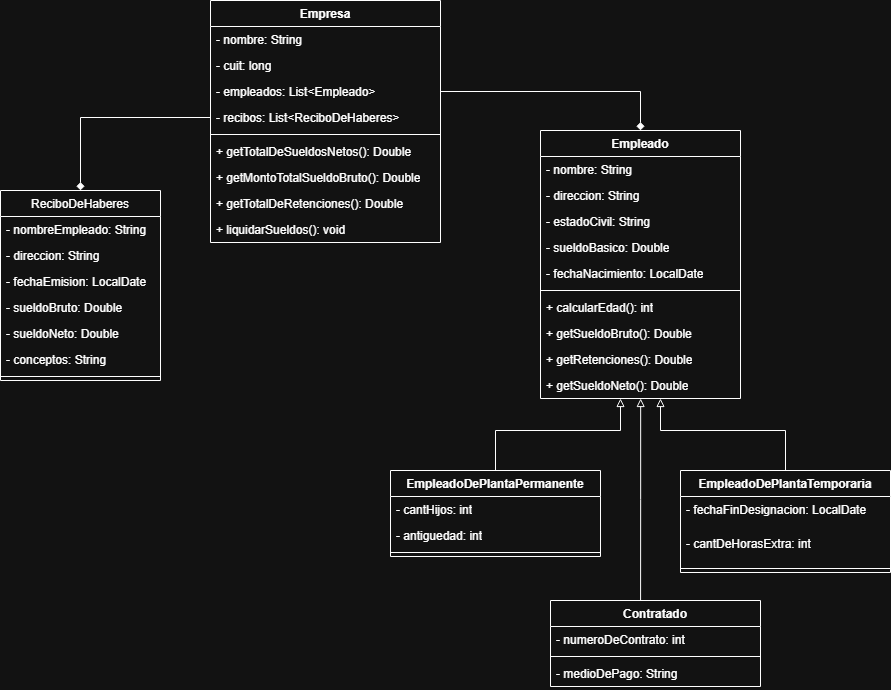

The diagram above was exported from draw.io. Its source (the exported page's mxGraphModel, read from the mxfile embedded in the PNG):
<mxGraphModel dx="1290" dy="695" grid="1" gridSize="10" guides="1" tooltips="1" connect="1" arrows="1" fold="1" page="1" pageScale="1" pageWidth="827" pageHeight="1169" math="0" shadow="0">
  <root>
    <mxCell id="0" />
    <mxCell id="1" parent="0" />
    <mxCell id="g91OXbF7vROFtexyCP2r-1" parent="1" style="swimlane;fontStyle=1;align=center;verticalAlign=top;childLayout=stackLayout;horizontal=1;startSize=26;horizontalStack=0;resizeParent=1;resizeParentMax=0;resizeLast=0;collapsible=1;marginBottom=0;whiteSpace=wrap;html=1;" value="Empresa" vertex="1">
      <mxGeometry height="242" width="230" x="250" y="10" as="geometry" />
    </mxCell>
    <mxCell id="g91OXbF7vROFtexyCP2r-2" parent="g91OXbF7vROFtexyCP2r-1" style="text;strokeColor=none;fillColor=none;align=left;verticalAlign=top;spacingLeft=4;spacingRight=4;overflow=hidden;rotatable=0;points=[[0,0.5],[1,0.5]];portConstraint=eastwest;whiteSpace=wrap;html=1;" value="- nombre: String" vertex="1">
      <mxGeometry height="26" width="230" y="26" as="geometry" />
    </mxCell>
    <mxCell id="fkfV185msmgbffS8-M2z-1" parent="g91OXbF7vROFtexyCP2r-1" style="text;strokeColor=none;fillColor=none;align=left;verticalAlign=top;spacingLeft=4;spacingRight=4;overflow=hidden;rotatable=0;points=[[0,0.5],[1,0.5]];portConstraint=eastwest;whiteSpace=wrap;html=1;" value="- cuit: long" vertex="1">
      <mxGeometry height="26" width="230" y="52" as="geometry" />
    </mxCell>
    <mxCell id="g91OXbF7vROFtexyCP2r-5" parent="g91OXbF7vROFtexyCP2r-1" style="text;strokeColor=none;fillColor=none;align=left;verticalAlign=top;spacingLeft=4;spacingRight=4;overflow=hidden;rotatable=0;points=[[0,0.5],[1,0.5]];portConstraint=eastwest;whiteSpace=wrap;html=1;" value="- empleados: List&amp;lt;Empleado&amp;gt;" vertex="1">
      <mxGeometry height="26" width="230" y="78" as="geometry" />
    </mxCell>
    <mxCell id="Zi8VZLARCwi4alQ8A6BH-8" parent="g91OXbF7vROFtexyCP2r-1" style="text;strokeColor=none;fillColor=none;align=left;verticalAlign=top;spacingLeft=4;spacingRight=4;overflow=hidden;rotatable=0;points=[[0,0.5],[1,0.5]];portConstraint=eastwest;whiteSpace=wrap;html=1;" value="- recibos: List&amp;lt;ReciboDeHaberes&amp;gt;" vertex="1">
      <mxGeometry height="26" width="230" y="104" as="geometry" />
    </mxCell>
    <mxCell id="g91OXbF7vROFtexyCP2r-3" parent="g91OXbF7vROFtexyCP2r-1" style="line;strokeWidth=1;fillColor=none;align=left;verticalAlign=middle;spacingTop=-1;spacingLeft=3;spacingRight=3;rotatable=0;labelPosition=right;points=[];portConstraint=eastwest;strokeColor=inherit;" value="" vertex="1">
      <mxGeometry height="8" width="230" y="130" as="geometry" />
    </mxCell>
    <mxCell id="g91OXbF7vROFtexyCP2r-4" parent="g91OXbF7vROFtexyCP2r-1" style="text;strokeColor=none;fillColor=none;align=left;verticalAlign=top;spacingLeft=4;spacingRight=4;overflow=hidden;rotatable=0;points=[[0,0.5],[1,0.5]];portConstraint=eastwest;whiteSpace=wrap;html=1;" value="+ getTotalDeSueldosNetos(): Double" vertex="1">
      <mxGeometry height="26" width="230" y="138" as="geometry" />
    </mxCell>
    <mxCell id="g91OXbF7vROFtexyCP2r-6" parent="g91OXbF7vROFtexyCP2r-1" style="text;strokeColor=none;fillColor=none;align=left;verticalAlign=top;spacingLeft=4;spacingRight=4;overflow=hidden;rotatable=0;points=[[0,0.5],[1,0.5]];portConstraint=eastwest;whiteSpace=wrap;html=1;" value="+ getMontoTotalSueldoBruto(): Double" vertex="1">
      <mxGeometry height="26" width="230" y="164" as="geometry" />
    </mxCell>
    <mxCell id="g91OXbF7vROFtexyCP2r-7" parent="g91OXbF7vROFtexyCP2r-1" style="text;strokeColor=none;fillColor=none;align=left;verticalAlign=top;spacingLeft=4;spacingRight=4;overflow=hidden;rotatable=0;points=[[0,0.5],[1,0.5]];portConstraint=eastwest;whiteSpace=wrap;html=1;" value="+ getTotalDeRetenciones(): Double" vertex="1">
      <mxGeometry height="26" width="230" y="190" as="geometry" />
    </mxCell>
    <mxCell id="Zi8VZLARCwi4alQ8A6BH-7" parent="g91OXbF7vROFtexyCP2r-1" style="text;strokeColor=none;fillColor=none;align=left;verticalAlign=top;spacingLeft=4;spacingRight=4;overflow=hidden;rotatable=0;points=[[0,0.5],[1,0.5]];portConstraint=eastwest;whiteSpace=wrap;html=1;" value="+ liquidarSueldos(): void" vertex="1">
      <mxGeometry height="26" width="230" y="216" as="geometry" />
    </mxCell>
    <mxCell id="obJFBFsIC7N_mKlusOBx-24" parent="1" style="swimlane;fontStyle=1;align=center;verticalAlign=top;childLayout=stackLayout;horizontal=1;startSize=26;horizontalStack=0;resizeParent=1;resizeParentMax=0;resizeLast=0;collapsible=1;marginBottom=0;whiteSpace=wrap;html=1;" value="Empleado" vertex="1">
      <mxGeometry height="268" width="200" x="580" y="140" as="geometry" />
    </mxCell>
    <mxCell id="obJFBFsIC7N_mKlusOBx-25" parent="obJFBFsIC7N_mKlusOBx-24" style="text;strokeColor=none;fillColor=none;align=left;verticalAlign=top;spacingLeft=4;spacingRight=4;overflow=hidden;rotatable=0;points=[[0,0.5],[1,0.5]];portConstraint=eastwest;whiteSpace=wrap;html=1;" value="- nombre: String" vertex="1">
      <mxGeometry height="26" width="200" y="26" as="geometry" />
    </mxCell>
    <mxCell id="obJFBFsIC7N_mKlusOBx-28" parent="obJFBFsIC7N_mKlusOBx-24" style="text;strokeColor=none;fillColor=none;align=left;verticalAlign=top;spacingLeft=4;spacingRight=4;overflow=hidden;rotatable=0;points=[[0,0.5],[1,0.5]];portConstraint=eastwest;whiteSpace=wrap;html=1;" value="- direccion: String" vertex="1">
      <mxGeometry height="26" width="200" y="52" as="geometry" />
    </mxCell>
    <mxCell id="obJFBFsIC7N_mKlusOBx-29" parent="obJFBFsIC7N_mKlusOBx-24" style="text;strokeColor=none;fillColor=none;align=left;verticalAlign=top;spacingLeft=4;spacingRight=4;overflow=hidden;rotatable=0;points=[[0,0.5],[1,0.5]];portConstraint=eastwest;whiteSpace=wrap;html=1;" value="- estadoCivil: String" vertex="1">
      <mxGeometry height="26" width="200" y="78" as="geometry" />
    </mxCell>
    <mxCell id="4Fh0HqcVBU1lC9wbP7J8-1" parent="obJFBFsIC7N_mKlusOBx-24" style="text;strokeColor=none;fillColor=none;align=left;verticalAlign=top;spacingLeft=4;spacingRight=4;overflow=hidden;rotatable=0;points=[[0,0.5],[1,0.5]];portConstraint=eastwest;whiteSpace=wrap;html=1;" value="- sueldoBasico: Double" vertex="1">
      <mxGeometry height="26" width="200" y="104" as="geometry" />
    </mxCell>
    <mxCell id="4Fh0HqcVBU1lC9wbP7J8-2" parent="obJFBFsIC7N_mKlusOBx-24" style="text;strokeColor=none;fillColor=none;align=left;verticalAlign=top;spacingLeft=4;spacingRight=4;overflow=hidden;rotatable=0;points=[[0,0.5],[1,0.5]];portConstraint=eastwest;whiteSpace=wrap;html=1;" value="- fechaNacimiento: LocalDate" vertex="1">
      <mxGeometry height="26" width="200" y="130" as="geometry" />
    </mxCell>
    <mxCell id="obJFBFsIC7N_mKlusOBx-26" parent="obJFBFsIC7N_mKlusOBx-24" style="line;strokeWidth=1;fillColor=none;align=left;verticalAlign=middle;spacingTop=-1;spacingLeft=3;spacingRight=3;rotatable=0;labelPosition=right;points=[];portConstraint=eastwest;strokeColor=inherit;" value="" vertex="1">
      <mxGeometry height="8" width="200" y="156" as="geometry" />
    </mxCell>
    <mxCell id="obJFBFsIC7N_mKlusOBx-27" parent="obJFBFsIC7N_mKlusOBx-24" style="text;strokeColor=none;fillColor=none;align=left;verticalAlign=top;spacingLeft=4;spacingRight=4;overflow=hidden;rotatable=0;points=[[0,0.5],[1,0.5]];portConstraint=eastwest;whiteSpace=wrap;html=1;" value="+ calcularEdad(): int" vertex="1">
      <mxGeometry height="26" width="200" y="164" as="geometry" />
    </mxCell>
    <mxCell id="Zi8VZLARCwi4alQ8A6BH-4" parent="obJFBFsIC7N_mKlusOBx-24" style="text;strokeColor=none;fillColor=none;align=left;verticalAlign=top;spacingLeft=4;spacingRight=4;overflow=hidden;rotatable=0;points=[[0,0.5],[1,0.5]];portConstraint=eastwest;whiteSpace=wrap;html=1;" value="+ getSueldoBruto(): Double" vertex="1">
      <mxGeometry height="26" width="200" y="190" as="geometry" />
    </mxCell>
    <mxCell id="Zi8VZLARCwi4alQ8A6BH-5" parent="obJFBFsIC7N_mKlusOBx-24" style="text;strokeColor=none;fillColor=none;align=left;verticalAlign=top;spacingLeft=4;spacingRight=4;overflow=hidden;rotatable=0;points=[[0,0.5],[1,0.5]];portConstraint=eastwest;whiteSpace=wrap;html=1;" value="+ getRetenciones(): Double" vertex="1">
      <mxGeometry height="26" width="200" y="216" as="geometry" />
    </mxCell>
    <mxCell id="Zi8VZLARCwi4alQ8A6BH-6" parent="obJFBFsIC7N_mKlusOBx-24" style="text;strokeColor=none;fillColor=none;align=left;verticalAlign=top;spacingLeft=4;spacingRight=4;overflow=hidden;rotatable=0;points=[[0,0.5],[1,0.5]];portConstraint=eastwest;whiteSpace=wrap;html=1;" value="+ getSueldoNeto(): Double" vertex="1">
      <mxGeometry height="26" width="200" y="242" as="geometry" />
    </mxCell>
    <mxCell id="Zi8VZLARCwi4alQ8A6BH-1" edge="1" parent="1" source="4Fh0HqcVBU1lC9wbP7J8-3" style="edgeStyle=orthogonalEdgeStyle;rounded=0;orthogonalLoop=1;jettySize=auto;html=1;endArrow=block;endFill=0;" target="obJFBFsIC7N_mKlusOBx-24">
      <mxGeometry relative="1" as="geometry">
        <Array as="points">
          <mxPoint x="535" y="440" />
          <mxPoint x="660" y="440" />
        </Array>
      </mxGeometry>
    </mxCell>
    <mxCell id="4Fh0HqcVBU1lC9wbP7J8-3" parent="1" style="swimlane;fontStyle=1;align=center;verticalAlign=top;childLayout=stackLayout;horizontal=1;startSize=26;horizontalStack=0;resizeParent=1;resizeParentMax=0;resizeLast=0;collapsible=1;marginBottom=0;whiteSpace=wrap;html=1;" value="EmpleadoDePlantaPermanente" vertex="1">
      <mxGeometry height="86" width="210" x="430" y="480" as="geometry" />
    </mxCell>
    <mxCell id="4Fh0HqcVBU1lC9wbP7J8-4" parent="4Fh0HqcVBU1lC9wbP7J8-3" style="text;strokeColor=none;fillColor=none;align=left;verticalAlign=top;spacingLeft=4;spacingRight=4;overflow=hidden;rotatable=0;points=[[0,0.5],[1,0.5]];portConstraint=eastwest;whiteSpace=wrap;html=1;" value="- cantHijos: int" vertex="1">
      <mxGeometry height="26" width="210" y="26" as="geometry" />
    </mxCell>
    <mxCell id="PWCb8VLk7vVn4tbCr9kt-3" parent="4Fh0HqcVBU1lC9wbP7J8-3" style="text;strokeColor=none;fillColor=none;align=left;verticalAlign=top;spacingLeft=4;spacingRight=4;overflow=hidden;rotatable=0;points=[[0,0.5],[1,0.5]];portConstraint=eastwest;whiteSpace=wrap;html=1;" value="- antiguedad: int" vertex="1">
      <mxGeometry height="26" width="210" y="52" as="geometry" />
    </mxCell>
    <mxCell id="4Fh0HqcVBU1lC9wbP7J8-5" parent="4Fh0HqcVBU1lC9wbP7J8-3" style="line;strokeWidth=1;fillColor=none;align=left;verticalAlign=middle;spacingTop=-1;spacingLeft=3;spacingRight=3;rotatable=0;labelPosition=right;points=[];portConstraint=eastwest;strokeColor=inherit;" value="" vertex="1">
      <mxGeometry height="8" width="210" y="78" as="geometry" />
    </mxCell>
    <mxCell id="Zi8VZLARCwi4alQ8A6BH-2" edge="1" parent="1" source="4Fh0HqcVBU1lC9wbP7J8-7" style="edgeStyle=orthogonalEdgeStyle;rounded=0;orthogonalLoop=1;jettySize=auto;html=1;endArrow=block;endFill=0;" target="obJFBFsIC7N_mKlusOBx-24">
      <mxGeometry relative="1" as="geometry">
        <Array as="points">
          <mxPoint x="825" y="440" />
          <mxPoint x="700" y="440" />
        </Array>
      </mxGeometry>
    </mxCell>
    <mxCell id="4Fh0HqcVBU1lC9wbP7J8-7" parent="1" style="swimlane;fontStyle=1;align=center;verticalAlign=top;childLayout=stackLayout;horizontal=1;startSize=26;horizontalStack=0;resizeParent=1;resizeParentMax=0;resizeLast=0;collapsible=1;marginBottom=0;whiteSpace=wrap;html=1;" value="EmpleadoDePlantaTemporaria" vertex="1">
      <mxGeometry height="102" width="210" x="720" y="480" as="geometry" />
    </mxCell>
    <mxCell id="4Fh0HqcVBU1lC9wbP7J8-8" parent="4Fh0HqcVBU1lC9wbP7J8-7" style="text;strokeColor=none;fillColor=none;align=left;verticalAlign=top;spacingLeft=4;spacingRight=4;overflow=hidden;rotatable=0;points=[[0,0.5],[1,0.5]];portConstraint=eastwest;whiteSpace=wrap;html=1;" value="- fechaFinDesignacion: LocalDate" vertex="1">
      <mxGeometry height="34" width="210" y="26" as="geometry" />
    </mxCell>
    <mxCell id="obJFBFsIC7N_mKlusOBx-30" parent="4Fh0HqcVBU1lC9wbP7J8-7" style="text;strokeColor=none;fillColor=none;align=left;verticalAlign=top;spacingLeft=4;spacingRight=4;overflow=hidden;rotatable=0;points=[[0,0.5],[1,0.5]];portConstraint=eastwest;whiteSpace=wrap;html=1;" value="- cantDeHorasExtra: int" vertex="1">
      <mxGeometry height="34" width="210" y="60" as="geometry" />
    </mxCell>
    <mxCell id="4Fh0HqcVBU1lC9wbP7J8-9" parent="4Fh0HqcVBU1lC9wbP7J8-7" style="line;strokeWidth=1;fillColor=none;align=left;verticalAlign=middle;spacingTop=-1;spacingLeft=3;spacingRight=3;rotatable=0;labelPosition=right;points=[];portConstraint=eastwest;strokeColor=inherit;" value="" vertex="1">
      <mxGeometry height="8" width="210" y="94" as="geometry" />
    </mxCell>
    <mxCell id="Zi8VZLARCwi4alQ8A6BH-3" edge="1" parent="1" source="g91OXbF7vROFtexyCP2r-5" style="edgeStyle=orthogonalEdgeStyle;rounded=0;orthogonalLoop=1;jettySize=auto;html=1;endArrow=diamond;endFill=1;" target="obJFBFsIC7N_mKlusOBx-24">
      <mxGeometry relative="1" as="geometry" />
    </mxCell>
    <mxCell id="Zi8VZLARCwi4alQ8A6BH-9" parent="1" style="swimlane;fontStyle=1;align=center;verticalAlign=top;childLayout=stackLayout;horizontal=1;startSize=26;horizontalStack=0;resizeParent=1;resizeParentMax=0;resizeLast=0;collapsible=1;marginBottom=0;whiteSpace=wrap;html=1;" value="&lt;span style=&quot;font-weight: 400; text-align: left;&quot;&gt;ReciboDeHaberes&lt;/span&gt;" vertex="1">
      <mxGeometry height="190" width="160" x="40" y="200" as="geometry" />
    </mxCell>
    <mxCell id="Zi8VZLARCwi4alQ8A6BH-10" parent="Zi8VZLARCwi4alQ8A6BH-9" style="text;strokeColor=none;fillColor=none;align=left;verticalAlign=top;spacingLeft=4;spacingRight=4;overflow=hidden;rotatable=0;points=[[0,0.5],[1,0.5]];portConstraint=eastwest;whiteSpace=wrap;html=1;" value="- nombreEmpleado: String" vertex="1">
      <mxGeometry height="26" width="160" y="26" as="geometry" />
    </mxCell>
    <mxCell id="Zi8VZLARCwi4alQ8A6BH-13" parent="Zi8VZLARCwi4alQ8A6BH-9" style="text;strokeColor=none;fillColor=none;align=left;verticalAlign=top;spacingLeft=4;spacingRight=4;overflow=hidden;rotatable=0;points=[[0,0.5],[1,0.5]];portConstraint=eastwest;whiteSpace=wrap;html=1;" value="- direccion: String" vertex="1">
      <mxGeometry height="26" width="160" y="52" as="geometry" />
    </mxCell>
    <mxCell id="Zi8VZLARCwi4alQ8A6BH-14" parent="Zi8VZLARCwi4alQ8A6BH-9" style="text;strokeColor=none;fillColor=none;align=left;verticalAlign=top;spacingLeft=4;spacingRight=4;overflow=hidden;rotatable=0;points=[[0,0.5],[1,0.5]];portConstraint=eastwest;whiteSpace=wrap;html=1;" value="- fechaEmision: LocalDate" vertex="1">
      <mxGeometry height="26" width="160" y="78" as="geometry" />
    </mxCell>
    <mxCell id="Zi8VZLARCwi4alQ8A6BH-15" parent="Zi8VZLARCwi4alQ8A6BH-9" style="text;strokeColor=none;fillColor=none;align=left;verticalAlign=top;spacingLeft=4;spacingRight=4;overflow=hidden;rotatable=0;points=[[0,0.5],[1,0.5]];portConstraint=eastwest;whiteSpace=wrap;html=1;" value="- sueldoBruto: Double" vertex="1">
      <mxGeometry height="26" width="160" y="104" as="geometry" />
    </mxCell>
    <mxCell id="Zi8VZLARCwi4alQ8A6BH-16" parent="Zi8VZLARCwi4alQ8A6BH-9" style="text;strokeColor=none;fillColor=none;align=left;verticalAlign=top;spacingLeft=4;spacingRight=4;overflow=hidden;rotatable=0;points=[[0,0.5],[1,0.5]];portConstraint=eastwest;whiteSpace=wrap;html=1;" value="- sueldoNeto: Double" vertex="1">
      <mxGeometry height="26" width="160" y="130" as="geometry" />
    </mxCell>
    <mxCell id="Zi8VZLARCwi4alQ8A6BH-17" parent="Zi8VZLARCwi4alQ8A6BH-9" style="text;strokeColor=none;fillColor=none;align=left;verticalAlign=top;spacingLeft=4;spacingRight=4;overflow=hidden;rotatable=0;points=[[0,0.5],[1,0.5]];portConstraint=eastwest;whiteSpace=wrap;html=1;" value="- conceptos: String" vertex="1">
      <mxGeometry height="26" width="160" y="156" as="geometry" />
    </mxCell>
    <mxCell id="Zi8VZLARCwi4alQ8A6BH-11" parent="Zi8VZLARCwi4alQ8A6BH-9" style="line;strokeWidth=1;fillColor=none;align=left;verticalAlign=middle;spacingTop=-1;spacingLeft=3;spacingRight=3;rotatable=0;labelPosition=right;points=[];portConstraint=eastwest;strokeColor=inherit;" value="" vertex="1">
      <mxGeometry height="8" width="160" y="182" as="geometry" />
    </mxCell>
    <mxCell id="Zi8VZLARCwi4alQ8A6BH-18" edge="1" parent="1" source="Zi8VZLARCwi4alQ8A6BH-8" style="edgeStyle=orthogonalEdgeStyle;rounded=0;orthogonalLoop=1;jettySize=auto;html=1;endArrow=diamond;endFill=1;" target="Zi8VZLARCwi4alQ8A6BH-9">
      <mxGeometry relative="1" as="geometry" />
    </mxCell>
    <mxCell id="4fdqTYh9x-ZLRRSZaqRq-1" parent="1" style="swimlane;fontStyle=1;align=center;verticalAlign=top;childLayout=stackLayout;horizontal=1;startSize=26;horizontalStack=0;resizeParent=1;resizeParentMax=0;resizeLast=0;collapsible=1;marginBottom=0;whiteSpace=wrap;html=1;" value="Contratado" vertex="1">
      <mxGeometry height="86" width="210" x="590" y="610" as="geometry" />
    </mxCell>
    <mxCell id="4fdqTYh9x-ZLRRSZaqRq-2" parent="4fdqTYh9x-ZLRRSZaqRq-1" style="text;strokeColor=none;fillColor=none;align=left;verticalAlign=top;spacingLeft=4;spacingRight=4;overflow=hidden;rotatable=0;points=[[0,0.5],[1,0.5]];portConstraint=eastwest;whiteSpace=wrap;html=1;" value="- numeroDeContrato: int" vertex="1">
      <mxGeometry height="26" width="210" y="26" as="geometry" />
    </mxCell>
    <mxCell id="4fdqTYh9x-ZLRRSZaqRq-3" parent="4fdqTYh9x-ZLRRSZaqRq-1" style="line;strokeWidth=1;fillColor=none;align=left;verticalAlign=middle;spacingTop=-1;spacingLeft=3;spacingRight=3;rotatable=0;labelPosition=right;points=[];portConstraint=eastwest;strokeColor=inherit;" value="" vertex="1">
      <mxGeometry height="8" width="210" y="52" as="geometry" />
    </mxCell>
    <mxCell id="4fdqTYh9x-ZLRRSZaqRq-4" parent="4fdqTYh9x-ZLRRSZaqRq-1" style="text;strokeColor=none;fillColor=none;align=left;verticalAlign=top;spacingLeft=4;spacingRight=4;overflow=hidden;rotatable=0;points=[[0,0.5],[1,0.5]];portConstraint=eastwest;whiteSpace=wrap;html=1;" value="- medioDePago: String" vertex="1">
      <mxGeometry height="26" width="210" y="60" as="geometry" />
    </mxCell>
    <mxCell id="4fdqTYh9x-ZLRRSZaqRq-5" edge="1" parent="1" source="4fdqTYh9x-ZLRRSZaqRq-1" style="edgeStyle=orthogonalEdgeStyle;rounded=0;orthogonalLoop=1;jettySize=auto;html=1;endArrow=block;endFill=0;exitX=0.429;exitY=0;exitDx=0;exitDy=0;exitPerimeter=0;" target="Zi8VZLARCwi4alQ8A6BH-6">
      <mxGeometry relative="1" as="geometry">
        <Array as="points">
          <mxPoint x="680" y="509" />
          <mxPoint x="680" y="509" />
        </Array>
        <mxPoint x="680" y="600" as="sourcePoint" />
        <mxPoint x="700" y="420" as="targetPoint" />
      </mxGeometry>
    </mxCell>
  </root>
</mxGraphModel>